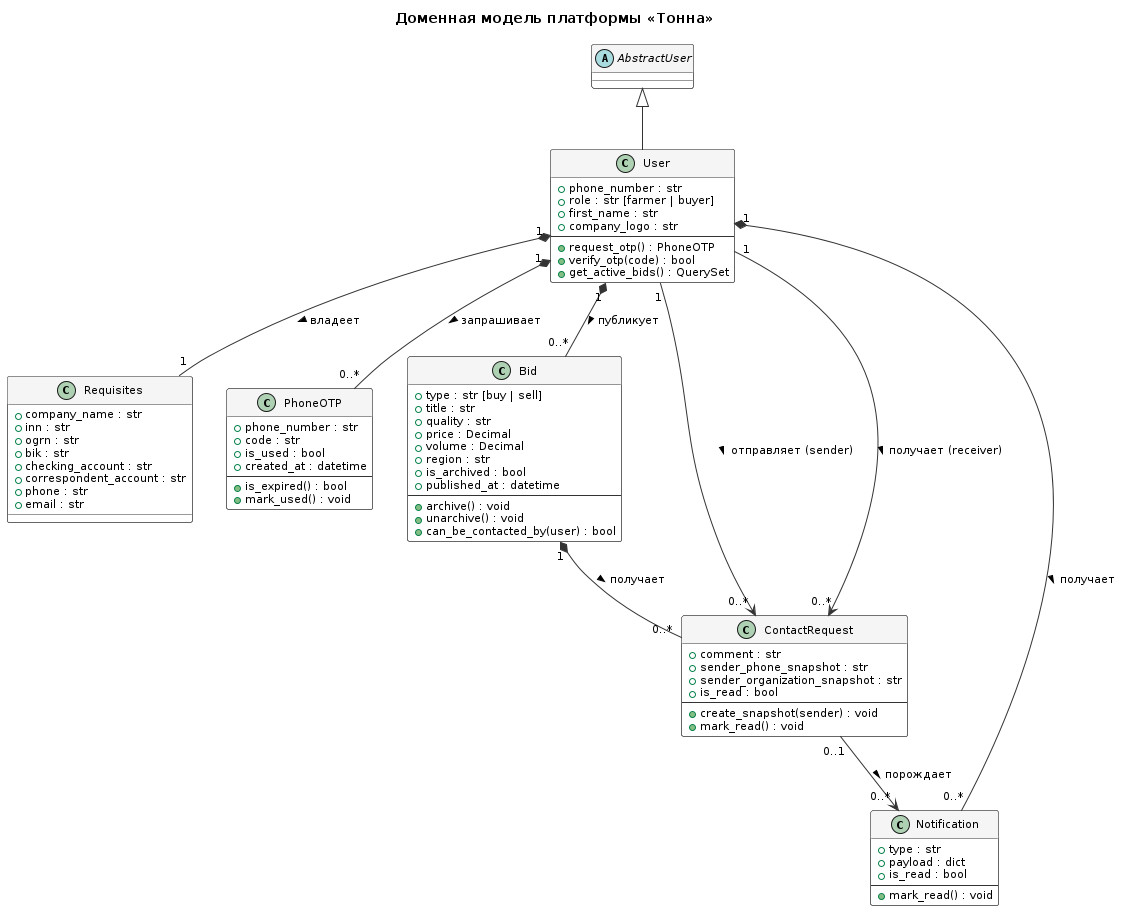

The diagram above was rendered by PlantUML. Its source (embedded in the PNG):
@startuml
skinparam DefaultFontName "Times New Roman"
skinparam DefaultFontSize 11
skinparam BackgroundColor white
skinparam ClassBorderColor #333333
skinparam ClassBackgroundColor white
skinparam ArrowColor #333333
skinparam ClassHeaderBackgroundColor #f5f5f5

title Доменная модель платформы «Тонна»

abstract class AbstractUser {
}

class User {
    + phone_number : str
    + role : str [farmer | buyer]
    + first_name : str
    + company_logo : str
    --
    + request_otp() : PhoneOTP
    + verify_otp(code) : bool
    + get_active_bids() : QuerySet
}

class Requisites {
    + company_name : str
    + inn : str
    + ogrn : str
    + bik : str
    + checking_account : str
    + correspondent_account : str
    + phone : str
    + email : str
}

class PhoneOTP {
    + phone_number : str
    + code : str
    + is_used : bool
    + created_at : datetime
    --
    + is_expired() : bool
    + mark_used() : void
}

class Bid {
    + type : str [buy | sell]
    + title : str
    + quality : str
    + price : Decimal
    + volume : Decimal
    + region : str
    + is_archived : bool
    + published_at : datetime
    --
    + archive() : void
    + unarchive() : void
    + can_be_contacted_by(user) : bool
}

class ContactRequest {
    + comment : str
    + sender_phone_snapshot : str
    + sender_organization_snapshot : str
    + is_read : bool
    --
    + create_snapshot(sender) : void
    + mark_read() : void
}

class Notification {
    + type : str
    + payload : dict
    + is_read : bool
    --
    + mark_read() : void
}

AbstractUser <|-- User
User "1" *-- "1" Requisites : владеет >
User "1" *-- "0..*" PhoneOTP : запрашивает >
User "1" *-- "0..*" Bid : публикует >
Bid "1" *-- "0..*" ContactRequest : получает >
User "1" --> "0..*" ContactRequest : отправляет (sender) >
User "1" --> "0..*" ContactRequest : получает (receiver) >
User "1" *-- "0..*" Notification : получает >
ContactRequest "0..1" --> "0..*" Notification : порождает >
@enduml